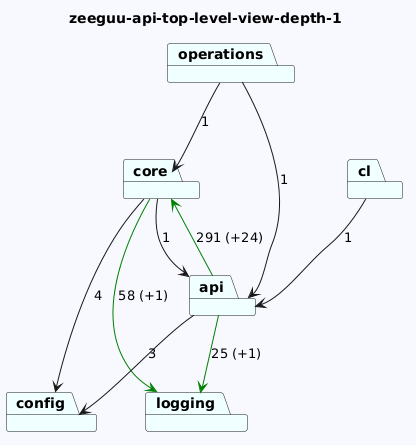

The diagram above was rendered by PlantUML. Its source (embedded in the PNG):
@startuml
skinparam backgroundColor GhostWhite
title zeeguu-api-top-level-view-depth-1
package "operations" #Azure
package "logging" #Azure
package "config" #Azure
package "cl" #Azure
package "core" #Azure
package "api" #Azure
"operations"-->"api"  : 1
"operations"-->"core"  : 1


"cl"-->"api"  : 1
"core"-->"logging" #Green : 58 (+1)
"core"-->"config"  : 4
"core"-->"api"  : 1
"api"-->"config"  : 3
"api"-->"logging" #Green : 25 (+1)
"api"-->"core" #Green : 291 (+24)
@enduml